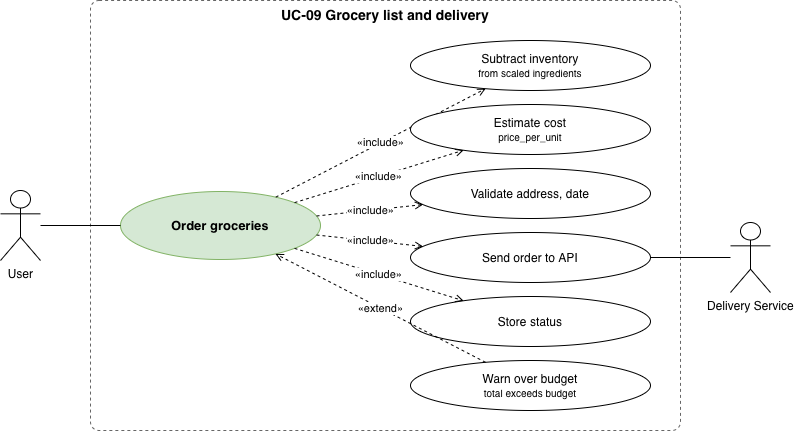

The diagram above was exported from draw.io. Its source (the exported page's mxGraphModel, read from the mxfile embedded in the PNG):
<mxGraphModel dx="699" dy="658" grid="1" gridSize="10" guides="1" tooltips="1" connect="1" arrows="1" fold="1" page="1" pageScale="1" pageWidth="900" pageHeight="700" math="0" shadow="0">
  <root>
    <mxCell id="0" />
    <mxCell id="1" parent="0" />
    <mxCell id="bnd" parent="1" style="rounded=1;whiteSpace=wrap;html=1;dashed=1;fillColor=none;strokeColor=#666666;verticalAlign=top;fontStyle=1;fontSize=14;arcSize=2;" value="UC-09 Grocery list and delivery" vertex="1">
      <mxGeometry height="430" width="590" x="140" y="20" as="geometry" />
    </mxCell>
    <mxCell id="pri" parent="1" style="ellipse;whiteSpace=wrap;html=1;fillColor=#d5e8d4;strokeColor=#82b366;fontStyle=1;fontSize=13;" value="Order groceries" vertex="1">
      <mxGeometry height="68" width="200" x="170" y="211" as="geometry" />
    </mxCell>
    <mxCell id="act0" parent="1" style="shape=umlActor;verticalLabelPosition=bottom;verticalAlign=top;html=1;outlineConnect=0;" value="User" vertex="1">
      <mxGeometry height="70" width="40" x="50" y="210" as="geometry" />
    </mxCell>
    <mxCell id="as0" edge="1" parent="1" source="act0" style="endArrow=none;html=1;" target="pri" value="">
      <mxGeometry relative="1" as="geometry" />
    </mxCell>
    <mxCell id="k0" parent="1" style="ellipse;whiteSpace=wrap;html=1;fontSize=12;" value="Subtract inventory&lt;br&gt;&lt;font style=&quot;font-size:10px&quot;&gt;from scaled ingredients&lt;/font&gt;" vertex="1">
      <mxGeometry height="50" width="240" x="460" y="60" as="geometry" />
    </mxCell>
    <mxCell id="e0" edge="1" parent="1" source="pri" style="endArrow=open;endFill=0;dashed=1;html=1;fontSize=11;labelBackgroundColor=#ffffff;" target="k0" value="«include»">
      <mxGeometry relative="1" as="geometry" />
    </mxCell>
    <mxCell id="k1" parent="1" style="ellipse;whiteSpace=wrap;html=1;fontSize=12;" value="Estimate cost&lt;br&gt;&lt;font style=&quot;font-size:10px&quot;&gt;price_per_unit&lt;/font&gt;" vertex="1">
      <mxGeometry height="50" width="240" x="460" y="124" as="geometry" />
    </mxCell>
    <mxCell id="e1" edge="1" parent="1" source="pri" style="endArrow=open;endFill=0;dashed=1;html=1;fontSize=11;labelBackgroundColor=#ffffff;" target="k1" value="«include»">
      <mxGeometry relative="1" as="geometry" />
    </mxCell>
    <mxCell id="k2" parent="1" style="ellipse;whiteSpace=wrap;html=1;fontSize=12;" value="Validate address, date" vertex="1">
      <mxGeometry height="50" width="240" x="460" y="188" as="geometry" />
    </mxCell>
    <mxCell id="e2" edge="1" parent="1" source="pri" style="endArrow=open;endFill=0;dashed=1;html=1;fontSize=11;labelBackgroundColor=#ffffff;" target="k2" value="«include»">
      <mxGeometry relative="1" as="geometry" />
    </mxCell>
    <mxCell id="k3" parent="1" style="ellipse;whiteSpace=wrap;html=1;fontSize=12;" value="Send order to API" vertex="1">
      <mxGeometry height="50" width="240" x="460" y="252" as="geometry" />
    </mxCell>
    <mxCell id="e3" edge="1" parent="1" source="pri" style="endArrow=open;endFill=0;dashed=1;html=1;fontSize=11;labelBackgroundColor=#ffffff;" target="k3" value="«include»">
      <mxGeometry relative="1" as="geometry" />
    </mxCell>
    <mxCell id="k4" parent="1" style="ellipse;whiteSpace=wrap;html=1;fontSize=12;" value="Store status" vertex="1">
      <mxGeometry height="50" width="240" x="460" y="316" as="geometry" />
    </mxCell>
    <mxCell id="e4" edge="1" parent="1" source="pri" style="endArrow=open;endFill=0;dashed=1;html=1;fontSize=11;labelBackgroundColor=#ffffff;" target="k4" value="«include»">
      <mxGeometry relative="1" as="geometry" />
    </mxCell>
    <mxCell id="k5" parent="1" style="ellipse;whiteSpace=wrap;html=1;fontSize=12;" value="Warn over budget&lt;br&gt;&lt;font style=&quot;font-size:10px&quot;&gt;total exceeds budget&lt;/font&gt;" vertex="1">
      <mxGeometry height="50" width="240" x="460" y="380" as="geometry" />
    </mxCell>
    <mxCell id="e5" edge="1" parent="1" source="k5" style="endArrow=open;endFill=0;dashed=1;html=1;fontSize=11;labelBackgroundColor=#ffffff;" target="pri" value="«extend»">
      <mxGeometry relative="1" as="geometry" />
    </mxCell>
    <mxCell id="ract" parent="1" style="shape=umlActor;verticalLabelPosition=bottom;verticalAlign=top;html=1;outlineConnect=0;" value="Delivery Service" vertex="1">
      <mxGeometry height="70" width="40" x="780" y="242" as="geometry" />
    </mxCell>
    <mxCell id="ras" edge="1" parent="1" source="ract" style="endArrow=none;html=1;" target="k3" value="">
      <mxGeometry relative="1" as="geometry" />
    </mxCell>
  </root>
</mxGraphModel>